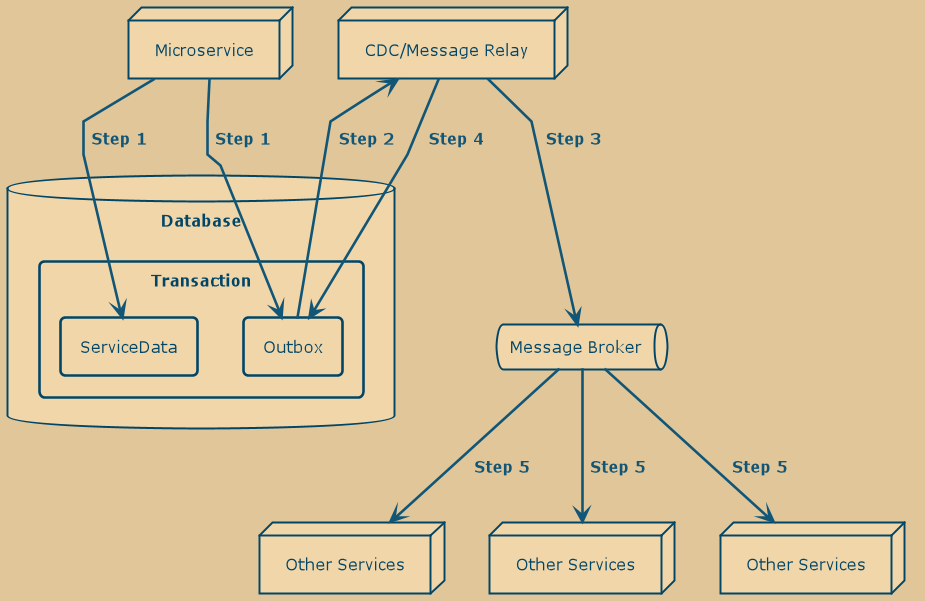

The diagram above was rendered by PlantUML. Its source (embedded in the PNG):
@startuml
!include theme.plantuml

skinparam linetype polyline

together {
    node Microservice as service
    node "CDC/Message Relay" as cdc

}
database Database as db {
    rectangle Transaction as tx {
        rectangle ServiceData as data
        rectangle Outbox as outbox
    }
}
queue "Message Broker" as broker
node "Other Services" as svc1
node "Other Services" as svc2
node "Other Services" as svc3

service --> data: Step 1
service --> outbox: Step 1
outbox --> cdc: Step 2
cdc --> broker: Step 3
outbox <-- cdc: Step 4
broker --> svc1: Step 5
broker --> svc2: Step 5
broker --> svc3: Step 5
@enduml